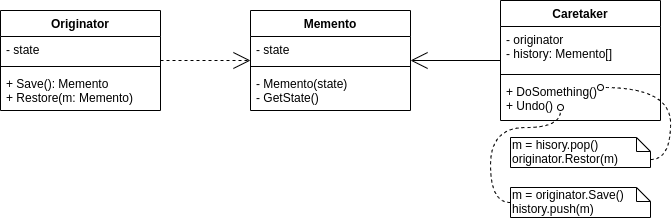

The diagram above was exported from draw.io. Its source (the exported page's mxGraphModel, read from the mxfile embedded in the PNG):
<mxGraphModel dx="1673" dy="948" grid="1" gridSize="10" guides="1" tooltips="1" connect="1" arrows="1" fold="1" page="1" pageScale="1" pageWidth="850" pageHeight="1100" math="0" shadow="0">
  <root>
    <mxCell id="0" />
    <mxCell id="1" parent="0" />
    <mxCell id="urpKnTnBDwLYkZa5lFt2-14" style="edgeStyle=orthogonalEdgeStyle;rounded=0;orthogonalLoop=1;jettySize=auto;html=1;endArrow=open;endFill=0;endSize=15;" edge="1" parent="1" source="urpKnTnBDwLYkZa5lFt2-2" target="urpKnTnBDwLYkZa5lFt2-6">
      <mxGeometry relative="1" as="geometry" />
    </mxCell>
    <mxCell id="urpKnTnBDwLYkZa5lFt2-15" style="edgeStyle=orthogonalEdgeStyle;rounded=0;orthogonalLoop=1;jettySize=auto;html=1;endArrow=open;endFill=0;endSize=15;dashed=1;" edge="1" parent="1" source="urpKnTnBDwLYkZa5lFt2-10" target="urpKnTnBDwLYkZa5lFt2-6">
      <mxGeometry relative="1" as="geometry" />
    </mxCell>
    <mxCell id="urpKnTnBDwLYkZa5lFt2-18" style="edgeStyle=orthogonalEdgeStyle;rounded=0;orthogonalLoop=1;jettySize=auto;html=1;dashed=1;endArrow=oval;endFill=0;endSize=6;curved=1;entryX=0.625;entryY=0.214;entryDx=0;entryDy=0;entryPerimeter=0;exitX=0;exitY=0;exitDx=140;exitDy=22;exitPerimeter=0;" edge="1" parent="1" source="urpKnTnBDwLYkZa5lFt2-16" target="urpKnTnBDwLYkZa5lFt2-5">
      <mxGeometry relative="1" as="geometry" />
    </mxCell>
    <mxCell id="urpKnTnBDwLYkZa5lFt2-16" value="m = hisory.pop()&lt;br&gt;originator.Restor(m)" style="shape=note;whiteSpace=wrap;html=1;size=14;verticalAlign=top;align=left;spacingTop=-6;" vertex="1" parent="1">
      <mxGeometry x="520" y="157" width="140" height="30" as="geometry" />
    </mxCell>
    <mxCell id="urpKnTnBDwLYkZa5lFt2-19" style="edgeStyle=orthogonalEdgeStyle;curved=1;rounded=0;orthogonalLoop=1;jettySize=auto;html=1;dashed=1;endArrow=oval;endFill=0;endSize=6;entryX=0.375;entryY=0.69;entryDx=0;entryDy=0;entryPerimeter=0;exitX=0;exitY=0.5;exitDx=0;exitDy=0;exitPerimeter=0;" edge="1" parent="1" source="urpKnTnBDwLYkZa5lFt2-17" target="urpKnTnBDwLYkZa5lFt2-5">
      <mxGeometry relative="1" as="geometry">
        <mxPoint x="530" y="127" as="targetPoint" />
        <Array as="points">
          <mxPoint x="500" y="222" />
          <mxPoint x="500" y="147" />
          <mxPoint x="570" y="147" />
        </Array>
      </mxGeometry>
    </mxCell>
    <mxCell id="urpKnTnBDwLYkZa5lFt2-17" value="m = originator.Save()&lt;br&gt;history.push(m)" style="shape=note;whiteSpace=wrap;html=1;size=14;verticalAlign=top;align=left;spacingTop=-6;" vertex="1" parent="1">
      <mxGeometry x="520" y="207" width="140" height="30" as="geometry" />
    </mxCell>
    <mxCell id="urpKnTnBDwLYkZa5lFt2-6" value="Memento" style="swimlane;fontStyle=1;align=center;verticalAlign=top;childLayout=stackLayout;horizontal=1;startSize=26;horizontalStack=0;resizeParent=1;resizeParentMax=0;resizeLast=0;collapsible=1;marginBottom=0;" vertex="1" parent="1">
      <mxGeometry x="260" y="30" width="160" height="100" as="geometry" />
    </mxCell>
    <mxCell id="urpKnTnBDwLYkZa5lFt2-7" value="- state" style="text;strokeColor=none;fillColor=none;align=left;verticalAlign=top;spacingLeft=4;spacingRight=4;overflow=hidden;rotatable=0;points=[[0,0.5],[1,0.5]];portConstraint=eastwest;" vertex="1" parent="urpKnTnBDwLYkZa5lFt2-6">
      <mxGeometry y="26" width="160" height="26" as="geometry" />
    </mxCell>
    <mxCell id="urpKnTnBDwLYkZa5lFt2-8" value="" style="line;strokeWidth=1;fillColor=none;align=left;verticalAlign=middle;spacingTop=-1;spacingLeft=3;spacingRight=3;rotatable=0;labelPosition=right;points=[];portConstraint=eastwest;" vertex="1" parent="urpKnTnBDwLYkZa5lFt2-6">
      <mxGeometry y="52" width="160" height="8" as="geometry" />
    </mxCell>
    <mxCell id="urpKnTnBDwLYkZa5lFt2-9" value="- Memento(state)&#10;- GetState()" style="text;strokeColor=none;fillColor=none;align=left;verticalAlign=top;spacingLeft=4;spacingRight=4;overflow=hidden;rotatable=0;points=[[0,0.5],[1,0.5]];portConstraint=eastwest;" vertex="1" parent="urpKnTnBDwLYkZa5lFt2-6">
      <mxGeometry y="60" width="160" height="40" as="geometry" />
    </mxCell>
    <mxCell id="urpKnTnBDwLYkZa5lFt2-2" value="Caretaker" style="swimlane;fontStyle=1;align=center;verticalAlign=top;childLayout=stackLayout;horizontal=1;startSize=26;horizontalStack=0;resizeParent=1;resizeParentMax=0;resizeLast=0;collapsible=1;marginBottom=0;" vertex="1" parent="1">
      <mxGeometry x="510" y="20" width="160" height="120" as="geometry" />
    </mxCell>
    <mxCell id="urpKnTnBDwLYkZa5lFt2-3" value="- originator&#10;- history: Memento[]" style="text;strokeColor=none;fillColor=none;align=left;verticalAlign=top;spacingLeft=4;spacingRight=4;overflow=hidden;rotatable=0;points=[[0,0.5],[1,0.5]];portConstraint=eastwest;" vertex="1" parent="urpKnTnBDwLYkZa5lFt2-2">
      <mxGeometry y="26" width="160" height="44" as="geometry" />
    </mxCell>
    <mxCell id="urpKnTnBDwLYkZa5lFt2-4" value="" style="line;strokeWidth=1;fillColor=none;align=left;verticalAlign=middle;spacingTop=-1;spacingLeft=3;spacingRight=3;rotatable=0;labelPosition=right;points=[];portConstraint=eastwest;" vertex="1" parent="urpKnTnBDwLYkZa5lFt2-2">
      <mxGeometry y="70" width="160" height="8" as="geometry" />
    </mxCell>
    <mxCell id="urpKnTnBDwLYkZa5lFt2-5" value="+ DoSomething()&#10;+ Undo()" style="text;strokeColor=none;fillColor=none;align=left;verticalAlign=top;spacingLeft=4;spacingRight=4;overflow=hidden;rotatable=0;points=[[0,0.5],[1,0.5]];portConstraint=eastwest;" vertex="1" parent="urpKnTnBDwLYkZa5lFt2-2">
      <mxGeometry y="78" width="160" height="42" as="geometry" />
    </mxCell>
    <mxCell id="urpKnTnBDwLYkZa5lFt2-10" value="Originator" style="swimlane;fontStyle=1;align=center;verticalAlign=top;childLayout=stackLayout;horizontal=1;startSize=26;horizontalStack=0;resizeParent=1;resizeParentMax=0;resizeLast=0;collapsible=1;marginBottom=0;" vertex="1" parent="1">
      <mxGeometry x="10" y="30" width="160" height="100" as="geometry" />
    </mxCell>
    <mxCell id="urpKnTnBDwLYkZa5lFt2-11" value="- state" style="text;strokeColor=none;fillColor=none;align=left;verticalAlign=top;spacingLeft=4;spacingRight=4;overflow=hidden;rotatable=0;points=[[0,0.5],[1,0.5]];portConstraint=eastwest;" vertex="1" parent="urpKnTnBDwLYkZa5lFt2-10">
      <mxGeometry y="26" width="160" height="26" as="geometry" />
    </mxCell>
    <mxCell id="urpKnTnBDwLYkZa5lFt2-12" value="" style="line;strokeWidth=1;fillColor=none;align=left;verticalAlign=middle;spacingTop=-1;spacingLeft=3;spacingRight=3;rotatable=0;labelPosition=right;points=[];portConstraint=eastwest;" vertex="1" parent="urpKnTnBDwLYkZa5lFt2-10">
      <mxGeometry y="52" width="160" height="8" as="geometry" />
    </mxCell>
    <mxCell id="urpKnTnBDwLYkZa5lFt2-13" value="+ Save(): Memento&#10;+ Restore(m: Memento)" style="text;strokeColor=none;fillColor=none;align=left;verticalAlign=top;spacingLeft=4;spacingRight=4;overflow=hidden;rotatable=0;points=[[0,0.5],[1,0.5]];portConstraint=eastwest;" vertex="1" parent="urpKnTnBDwLYkZa5lFt2-10">
      <mxGeometry y="60" width="160" height="40" as="geometry" />
    </mxCell>
  </root>
</mxGraphModel>